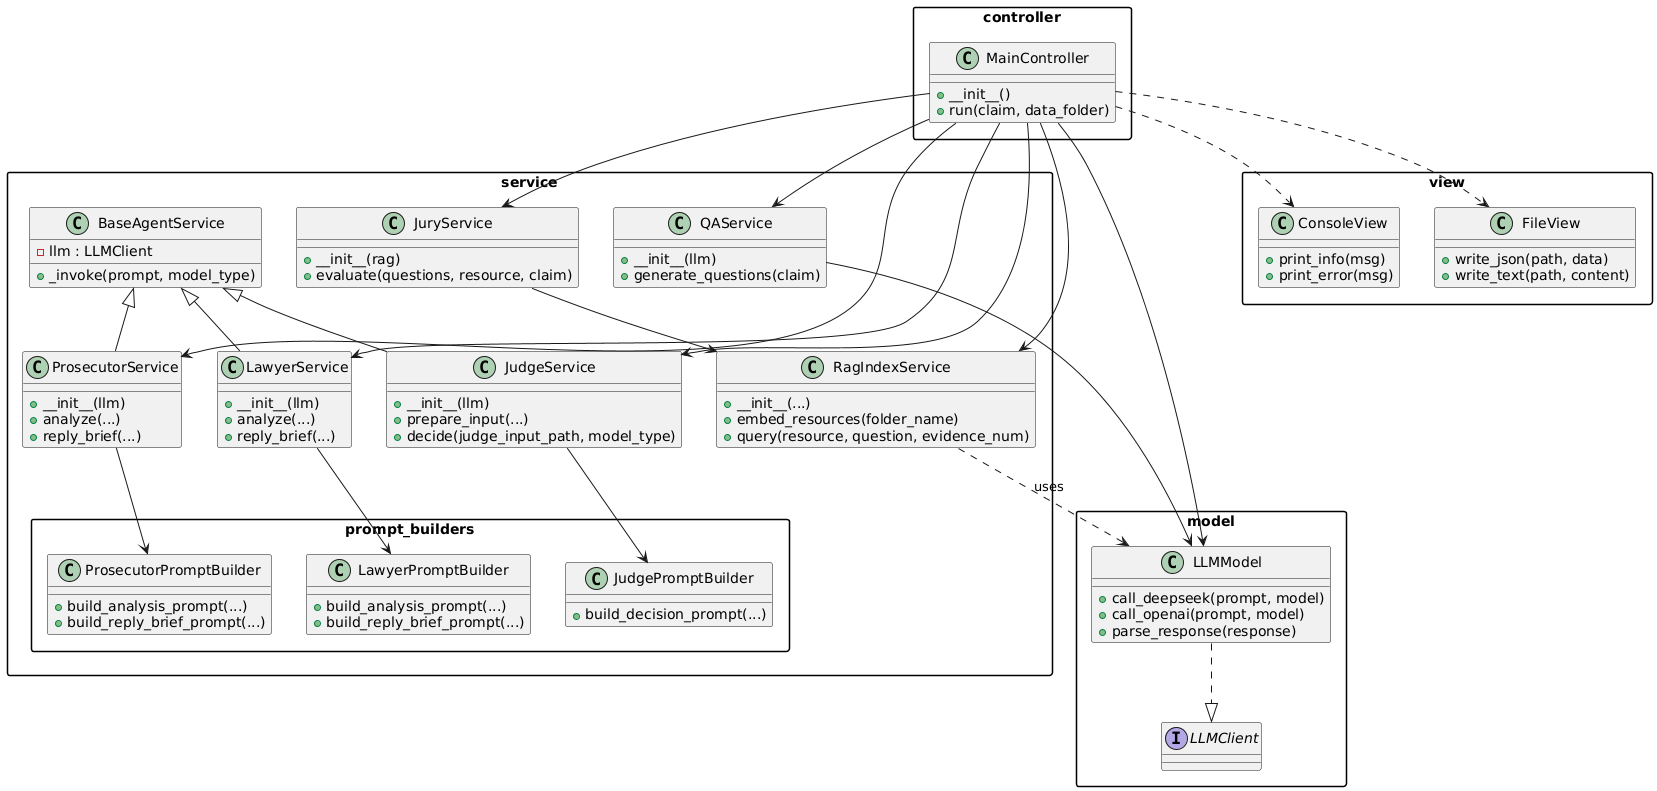

The diagram above was rendered by PlantUML. Its source (embedded in the PNG):
@startuml
skinparam packageStyle rect

package controller {
  class MainController {
    +__init__()
    +run(claim, data_folder)
  }
}

package model {
  interface LLMClient
  class LLMModel {
    +call_deepseek(prompt, model)
    +call_openai(prompt, model)
    +parse_response(response)
  }
  LLMModel ..|> LLMClient
}

package service {
  class BaseAgentService {
    -llm : LLMClient
    +_invoke(prompt, model_type)
  }
  class RagIndexService {
    +__init__(...)
    +embed_resources(folder_name)
    +query(resource, question, evidence_num)
  }
  class QAService {
    +__init__(llm)
    +generate_questions(claim)
  }
  class JuryService {
    +__init__(rag)
    +evaluate(questions, resource, claim)
  }
  class LawyerService {
    +__init__(llm)
    +analyze(...)
    +reply_brief(...)
  }
  class ProsecutorService {
    +__init__(llm)
    +analyze(...)
    +reply_brief(...)
  }
  class JudgeService {
    +__init__(llm)
    +prepare_input(...)
    +decide(judge_input_path, model_type)
  }

  BaseAgentService <|-- LawyerService
  BaseAgentService <|-- ProsecutorService
  BaseAgentService <|-- JudgeService

  RagIndexService ..> LLMModel : uses
  QAService --> LLMModel
  JuryService --> RagIndexService

  package prompt_builders {
    class LawyerPromptBuilder {
      +build_analysis_prompt(...)
      +build_reply_brief_prompt(...)
    }
    class ProsecutorPromptBuilder {
      +build_analysis_prompt(...)
      +build_reply_brief_prompt(...)
    }
    class JudgePromptBuilder {
      +build_decision_prompt(...)
    }
    LawyerService --> LawyerPromptBuilder
    ProsecutorService --> ProsecutorPromptBuilder
    JudgeService --> JudgePromptBuilder
  }
}

package view {
  class ConsoleView {
    +print_info(msg)
    +print_error(msg)
  }
  class FileView {
    +write_json(path, data)
    +write_text(path, content)
  }
}

MainController --> LLMModel
MainController --> RagIndexService
MainController --> QAService
MainController --> JuryService
MainController --> LawyerService
MainController --> ProsecutorService
MainController --> JudgeService
MainController ..> ConsoleView
MainController ..> FileView
@enduml